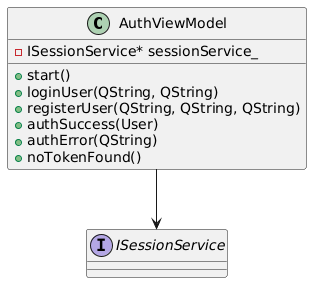

The diagram above was rendered by PlantUML. Its source (embedded in the PNG):
@startuml
' ==== ViewModels ====
class AuthViewModel {
    - ISessionService* sessionService_
    + start()
    + loginUser(QString, QString)
    + registerUser(QString, QString, QString)
    + authSuccess(User)
    + authError(QString)
    + noTokenFound()
}

' ==== Services utilisés ====
interface ISessionService

' ==== Relations ====
AuthViewModel --> ISessionService
@enduml